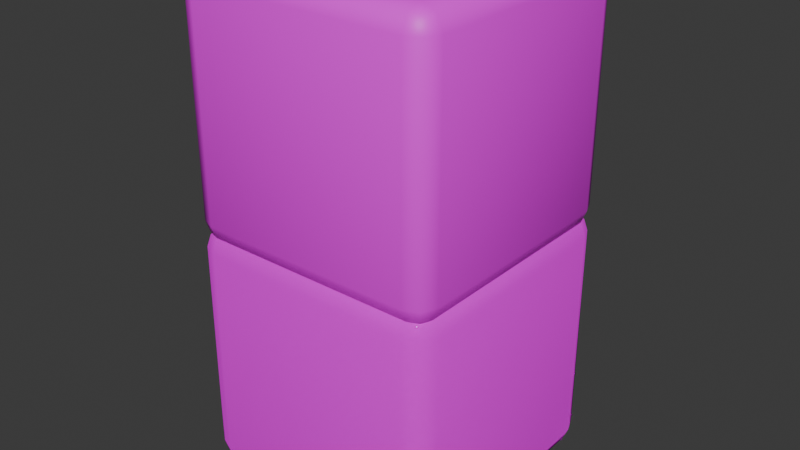 # Source: Block_stack.blend  (saved by Blender 4.0.36; exported with 4.5.12 LTS)
import bpy
from mathutils import Matrix  # noqa: F401  (used for matrix-valued properties, if any)

bpy.ops.wm.read_factory_settings(use_empty=True)
scene = bpy.context.scene
scene.name = 'Scene'

# ---- collections
col_collection = bpy.data.collections.new('Collection'); scene.collection.children.link(col_collection)

# ---- images (referenced by path relative to the original .blend; pixels are not part of the script)
import os
ASSET_DIR = os.environ.get("B2B_ASSET_DIR", "")  # directory of the original .blend (textures are referenced by path, not embedded)
HERE = os.path.dirname(os.path.abspath(__file__))  # packed textures are extracted next to this script under _unpacked/

def load_image(name, relpath, width, height, colorspace="sRGB"):
    """Load a texture the original file referenced (path relative to the .blend, or extracted next to this script)."""
    p = next((c for c in (os.path.join(HERE, relpath), os.path.join(ASSET_DIR, relpath)) if relpath and os.path.exists(c)), "")
    if p:
        img = bpy.data.images.load(p, check_existing=True)
        img.name = name
    else:  # same state as the original file: an image datablock whose file is absent (Cycles renders it pink)
        img = bpy.data.images.new(name, width, height)
        img.source = "FILE"
        img.filepath = "//" + (relpath or name)
    img.colorspace_settings.name = colorspace
    return img
img_blue_block_jpg = load_image('blue_block.jpg', 'Reference/blue_block.jpg', 1024, 1024, 'sRGB')
img_green_block_jpg = load_image('green_block.jpg', 'Reference/green_block.jpg', 1024, 1024, 'sRGB')

# ---- materials (node trees are filled in below, after node groups)
mat_material_002 = bpy.data.materials.new('Material.002')
mat_material_002.use_transparent_shadow = False
mat_material = bpy.data.materials.new('Material')
mat_material.use_transparent_shadow = False

# ---- material node trees
mat_material_002.use_nodes = True; mat_material_002.node_tree.nodes.clear()
_N = mat_material_002.node_tree.nodes; _L = mat_material_002.node_tree.links
n0 = _N.new('ShaderNodeBsdfPrincipled'); n0.name = 'Principled BSDF'; n0.location = (10, 300)
n0.inputs[1].default_value = 1.0
n0.inputs[2].default_value = 1.0
n0.inputs[3].default_value = 1.45
n0.inputs[19].default_value = 0.06422
n0.inputs[20].default_value = 0.04587
n1 = _N.new('ShaderNodeOutputMaterial'); n1.name = 'Material Output'; n1.location = (300, 300)
n2 = _N.new('ShaderNodeTexImage'); n2.name = 'Image Texture'; n2.location = (-280, 275)
n2.image = img_blue_block_jpg
_L.new(n0.outputs[0], n1.inputs[0])
_L.new(n2.outputs[0], n0.inputs[0])
n1.is_active_output = True
mat_material.use_nodes = True; mat_material.node_tree.nodes.clear()
_N = mat_material.node_tree.nodes; _L = mat_material.node_tree.links
n0 = _N.new('ShaderNodeBsdfPrincipled'); n0.name = 'Principled BSDF'; n0.location = (10, 300)
n0.inputs[3].default_value = 1.45
n1 = _N.new('ShaderNodeOutputMaterial'); n1.name = 'Material Output'; n1.location = (300, 300)
n2 = _N.new('ShaderNodeTexImage'); n2.name = 'Image Texture'; n2.location = (-280, 275)
n2.image = img_green_block_jpg
_L.new(n0.outputs[0], n1.inputs[0])
_L.new(n2.outputs[0], n0.inputs[0])
n1.is_active_output = True

# ---- world
world_world = bpy.data.worlds.new('World'); scene.world = world_world
world_world.use_nodes = True; world_world.node_tree.nodes.clear()
_N = world_world.node_tree.nodes; _L = world_world.node_tree.links
n0 = _N.new('ShaderNodeOutputWorld'); n0.name = 'World Output'; n0.location = (300, 300)
n1 = _N.new('ShaderNodeBackground'); n1.name = 'Background'; n1.location = (10, 300)
n1.inputs[0].default_value = (0.05088, 0.05088, 0.05088, 1.0)
_L.new(n1.outputs[0], n0.inputs[0])
n0.is_active_output = True
world_world.color = (0.05088, 0.05088, 0.05088)
world_world.use_sun_shadow = False
world_world.sun_shadow_jitter_overblur = 0.0

# ---- meshes
me_cube = bpy.data.meshes.new('Cube')
me_cube.from_pydata([(0.84, 1.0, 0.84), (0.84, 0.84, 1.0), (1.0, 0.84, 0.84), (0.84, 0.9531, 0.9531), (0.9324, 0.9324, 0.9324), (0.9531, 0.84, 0.9531), (0.9531, 0.9531, 0.84), (0.84, 0.84, -1.0), (0.84, 1.0, -0.84), (1.0, 0.84, -0.84), (0.84, 0.9531, -0.9531), (0.9324, 0.9324, -0.9324), (0.9531, 0.9531, -0.84), (0.9531, 0.84, -0.9531), (1.0, -0.84, 0.84), (0.84, -0.84, 1.0), (0.84, -1.0, 0.84), (0.9531, -0.84, 0.9531), (0.9324, -0.9324, 0.9324), (0.84, -0.9531, 0.9531), (0.9531, -0.9531, 0.84), (1.0, -0.84, -0.84), (0.84, -1.0, -0.84), (0.84, -0.84, -1.0), (0.9531, -0.9531, -0.84), (0.9324, -0.9324, -0.9324), (0.84, -0.9531, -0.9531), (0.9531, -0.84, -0.9531), (-0.84, 1.0, 0.84), (-1.0, 0.84, 0.84), (-0.84, 0.84, 1.0), (-0.9531, 0.9531, 0.84), (-0.9324, 0.9324, 0.9324), (-0.9531, 0.84, 0.9531), (-0.84, 0.9531, 0.9531), (-1.0, 0.84, -0.84), (-0.84, 1.0, -0.84), (-0.84, 0.84, -1.0), (-0.9531, 0.9531, -0.84), (-0.9324, 0.9324, -0.9324), (-0.84, 0.9531, -0.9531), (-0.9531, 0.84, -0.9531), (-1.0, -0.84, 0.84), (-0.84, -1.0, 0.84), (-0.84, -0.84, 1.0), (-0.9531, -0.9531, 0.84), (-0.9324, -0.9324, 0.9324), (-0.84, -0.9531, 0.9531), (-0.9531, -0.84, 0.9531), (-0.84, -0.84, -1.0), (-0.84, -1.0, -0.84), (-1.0, -0.84, -0.84), (-0.84, -0.9531, -0.9531), (-0.9324, -0.9324, -0.9324), (-0.9531, -0.9531, -0.84), (-0.9531, -0.84, -0.9531)], [], [(37, 7, 23, 49), (51, 42, 29, 35), (22, 16, 43, 50), (1, 30, 44, 15), (9, 2, 14, 21), (0, 3, 4, 6), (1, 5, 4, 3), (2, 6, 4, 5), (7, 10, 11, 13), (8, 12, 11, 10), (9, 13, 11, 12), (14, 17, 18, 20), (15, 19, 18, 17), (16, 20, 18, 19), (21, 24, 25, 27), (22, 26, 25, 24), (23, 27, 25, 26), (28, 31, 32, 34), (29, 33, 32, 31), (30, 34, 32, 33), (35, 38, 39, 41), (36, 40, 39, 38), (37, 41, 39, 40), (42, 45, 46, 48), (43, 47, 46, 45), (44, 48, 46, 47), (49, 52, 53, 55), (50, 54, 53, 52), (51, 55, 53, 54), (37, 49, 55, 41), (41, 55, 51, 35), (7, 37, 40, 10), (10, 40, 36, 8), (2, 9, 12, 6), (6, 12, 8, 0), (50, 43, 45, 54), (54, 45, 42, 51), (16, 22, 24, 20), (20, 24, 21, 14), (28, 36, 38, 31), (31, 38, 35, 29), (15, 44, 47, 19), (19, 47, 43, 16), (1, 15, 17, 5), (5, 17, 14, 2), (49, 23, 26, 52), (52, 26, 22, 50), (44, 30, 33, 48), (48, 33, 29, 42), (30, 1, 3, 34), (34, 3, 0, 28), (23, 7, 13, 27), (27, 13, 9, 21), (36, 28, 0, 8)])
me_cube.polygons.foreach_set('use_smooth', [True] * 54)
_uv = me_cube.uv_layers.new(name='UVMap')
_uv.uv.foreach_set('vector', [0.2358, 0.8669, 0.3084, 0.8669, 0.3084, 0.9395, 0.2358, 0.9395, 0.9276, 0.07833, 0.9276, 0.9336, 0.07235, 0.9336, 0.07235, 0.07833, 0.9333, 0.06817, 0.9249, 0.9333, 0.0598, 0.9318, 0.06819, 0.06672, 0.506, 0.8808, 0.5749, 0.8808, 0.5749, 0.9497, 0.506, 0.9497, 0.9413, 0.06353, 0.9375, 0.9423, 0.05871, 0.9385, 0.0625, 0.05974, 0.0786, 0.9376, 0.07869, 1.02, -0.003363, 1.008, -0.003444, 0.9377, 0.506, 0.8808, 0.4994, 0.8808, 0.4985, 0.8742, 0.506, 0.8742, 0.9375, 0.9423, 1.021, 0.9427, 1.021, 1.015, 0.9371, 1.026, 0.3084, 0.8669, 0.3084, 0.86, 0.3153, 0.861, 0.3153, 0.8669, 0.0776, 0.07621, -0.004437, 0.07631, -0.01609, -0.00572, 0.07751, -0.005828, 0.9413, 0.06353, 0.9417, -0.02016, 1.014, -0.01985, 1.025, 0.06389, 0.05871, 0.9385, 0.05835, 1.022, -0.01356, 1.022, -0.02499, 0.9382, 0.506, 0.9497, 0.506, 0.9563, 0.4994, 0.9554, 0.4994, 0.9497, 0.9249, 0.9333, 0.9891, 0.9366, 0.9793, 0.9881, 0.9277, 0.997, 0.0625, 0.05974, -0.02119, 0.05938, -0.02088, -0.01253, 0.06286, -0.02396, 0.9333, 0.06817, 0.9365, 0.003962, 0.9881, 0.0138, 0.997, 0.06554, 0.3084, 0.9395, 0.3153, 0.9395, 0.3163, 0.9464, 0.3084, 0.9464, 0.94, 0.9366, 1.022, 0.9365, 1.022, 0.9839, 0.9401, 1.019, 0.07235, 0.9336, 0.07235, 1.015, 0.02532, 1.015, -0.009103, 0.9336, 0.5749, 0.8808, 0.5749, 0.8742, 0.5787, 0.8742, 0.5815, 0.8808, 0.07235, 0.07833, -0.009103, 0.07833, -0.009103, 0.0313, 0.07235, -0.003127, 0.939, 0.07522, 0.9389, -0.006821, 0.9863, -0.006875, 1.021, 0.07512, 0.2358, 0.8669, 0.2289, 0.8669, 0.2289, 0.8629, 0.2358, 0.86, 0.9276, 0.9336, 1.009, 0.9336, 1.009, 0.9807, 0.9276, 1.015, 0.0598, 0.9318, 0.05658, 0.996, 0.005001, 0.9862, -0.003956, 0.9345, 0.5749, 0.9497, 0.5815, 0.9497, 0.5815, 0.9535, 0.5749, 0.9563, 0.2358, 0.9395, 0.2358, 0.9464, 0.2318, 0.9464, 0.2289, 0.9395, 0.06819, 0.06672, 0.003981, 0.06336, 0.01382, 0.01193, 0.06541, 0.002961, 0.9276, 0.07833, 0.9276, -0.003127, 0.9747, -0.003127, 1.009, 0.07833, 0.2358, 0.8669, 0.2358, 0.9395, 0.2289, 0.9395, 0.2289, 0.8669, 0.07235, -0.003127, 0.9276, -0.003127, 0.9276, 0.07833, 0.07235, 0.07833, 0.3084, 0.8669, 0.2358, 0.8669, 0.2358, 0.86, 0.3084, 0.86, 0.07751, -0.005828, 0.9389, -0.006821, 0.939, 0.07522, 0.0776, 0.07621, 0.9375, 0.9423, 0.9413, 0.06353, 1.025, 0.06389, 1.021, 0.9427, -0.003444, 0.9377, -0.004437, 0.07631, 0.0776, 0.07621, 0.0786, 0.9376, 0.06819, 0.06672, 0.0598, 0.9318, -0.003956, 0.9345, 0.003981, 0.06336, 1.009, 0.07833, 1.009, 0.9336, 0.9276, 0.9336, 0.9276, 0.07833, 0.9249, 0.9333, 0.9333, 0.06817, 0.997, 0.06554, 0.9891, 0.9366, -0.02499, 0.9382, -0.02119, 0.05938, 0.0625, 0.05974, 0.05871, 0.9385, 0.94, 0.9366, 0.939, 0.07522, 1.021, 0.07512, 1.022, 0.9365, -0.009103, 0.9336, -0.009103, 0.07833, 0.07235, 0.07833, 0.07235, 0.9336, 0.506, 0.9497, 0.5749, 0.9497, 0.5749, 0.9563, 0.506, 0.9563, 0.9277, 0.997, 0.05658, 0.996, 0.0598, 0.9318, 0.9249, 0.9333, 0.506, 0.8808, 0.506, 0.9497, 0.4994, 0.9497, 0.4994, 0.8808, 0.9371, 1.026, 0.05835, 1.022, 0.05871, 0.9385, 0.9375, 0.9423, 0.2358, 0.9395, 0.3084, 0.9395, 0.3084, 0.9464, 0.2358, 0.9464, 0.06541, 0.002961, 0.9365, 0.003962, 0.9333, 0.06817, 0.06819, 0.06672, 0.5749, 0.9497, 0.5749, 0.8808, 0.5815, 0.8808, 0.5815, 0.9497, 0.9276, 1.015, 0.07235, 1.015, 0.07235, 0.9336, 0.9276, 0.9336, 0.5749, 0.8808, 0.506, 0.8808, 0.506, 0.8742, 0.5749, 0.8742, 0.9401, 1.019, 0.07869, 1.02, 0.0786, 0.9376, 0.94, 0.9366, 0.3084, 0.9395, 0.3084, 0.8669, 0.3153, 0.8669, 0.3153, 0.9395, 0.06286, -0.02396, 0.9417, -0.02016, 0.9413, 0.06353, 0.0625, 0.05974, 0.939, 0.07522, 0.94, 0.9366, 0.0786, 0.9376, 0.0776, 0.07621])
me_cube.materials.append(mat_material_002)
me_cube.use_mirror_vertex_groups = False
me_cube.update()
me_cube_001 = bpy.data.meshes.new('Cube.001')
me_cube_001.from_pydata([(0.84, 1.0, 0.84), (0.84, 0.84, 1.0), (1.0, 0.84, 0.84), (0.84, 0.9531, 0.9531), (0.9324, 0.9324, 0.9324), (0.9531, 0.84, 0.9531), (0.9531, 0.9531, 0.84), (0.84, 0.84, -1.0), (0.84, 1.0, -0.84), (1.0, 0.84, -0.84), (0.84, 0.9531, -0.9531), (0.9324, 0.9324, -0.9324), (0.9531, 0.9531, -0.84), (0.9531, 0.84, -0.9531), (1.0, -0.84, 0.84), (0.84, -0.84, 1.0), (0.84, -1.0, 0.84), (0.9531, -0.84, 0.9531), (0.9324, -0.9324, 0.9324), (0.84, -0.9531, 0.9531), (0.9531, -0.9531, 0.84), (1.0, -0.84, -0.84), (0.84, -1.0, -0.84), (0.84, -0.84, -1.0), (0.9531, -0.9531, -0.84), (0.9324, -0.9324, -0.9324), (0.84, -0.9531, -0.9531), (0.9531, -0.84, -0.9531), (-0.84, 1.0, 0.84), (-1.0, 0.84, 0.84), (-0.84, 0.84, 1.0), (-0.9531, 0.9531, 0.84), (-0.9324, 0.9324, 0.9324), (-0.9531, 0.84, 0.9531), (-0.84, 0.9531, 0.9531), (-1.0, 0.84, -0.84), (-0.84, 1.0, -0.84), (-0.84, 0.84, -1.0), (-0.9531, 0.9531, -0.84), (-0.9324, 0.9324, -0.9324), (-0.84, 0.9531, -0.9531), (-0.9531, 0.84, -0.9531), (-1.0, -0.84, 0.84), (-0.84, -1.0, 0.84), (-0.84, -0.84, 1.0), (-0.9531, -0.9531, 0.84), (-0.9324, -0.9324, 0.9324), (-0.84, -0.9531, 0.9531), (-0.9531, -0.84, 0.9531), (-0.84, -0.84, -1.0), (-0.84, -1.0, -0.84), (-1.0, -0.84, -0.84), (-0.84, -0.9531, -0.9531), (-0.9324, -0.9324, -0.9324), (-0.9531, -0.9531, -0.84), (-0.9531, -0.84, -0.9531)], [], [(37, 7, 23, 49), (51, 42, 29, 35), (22, 16, 43, 50), (1, 30, 44, 15), (9, 2, 14, 21), (0, 3, 4, 6), (1, 5, 4, 3), (2, 6, 4, 5), (7, 10, 11, 13), (8, 12, 11, 10), (9, 13, 11, 12), (14, 17, 18, 20), (15, 19, 18, 17), (16, 20, 18, 19), (21, 24, 25, 27), (22, 26, 25, 24), (23, 27, 25, 26), (28, 31, 32, 34), (29, 33, 32, 31), (30, 34, 32, 33), (35, 38, 39, 41), (36, 40, 39, 38), (37, 41, 39, 40), (42, 45, 46, 48), (43, 47, 46, 45), (44, 48, 46, 47), (49, 52, 53, 55), (50, 54, 53, 52), (51, 55, 53, 54), (37, 49, 55, 41), (41, 55, 51, 35), (7, 37, 40, 10), (10, 40, 36, 8), (2, 9, 12, 6), (6, 12, 8, 0), (50, 43, 45, 54), (54, 45, 42, 51), (16, 22, 24, 20), (20, 24, 21, 14), (28, 36, 38, 31), (31, 38, 35, 29), (15, 44, 47, 19), (19, 47, 43, 16), (1, 15, 17, 5), (5, 17, 14, 2), (49, 23, 26, 52), (52, 26, 22, 50), (44, 30, 33, 48), (48, 33, 29, 42), (30, 1, 3, 34), (34, 3, 0, 28), (23, 7, 13, 27), (27, 13, 9, 21), (36, 28, 0, 8)])
me_cube_001.polygons.foreach_set('use_smooth', [True] * 54)
_uv = me_cube_001.uv_layers.new(name='UVMap')
_uv.uv.foreach_set('vector', [0.2358, 0.8669, 0.3084, 0.8669, 0.3084, 0.9395, 0.2358, 0.9395, 0.9276, 0.07833, 0.9276, 0.9336, 0.07235, 0.9336, 0.07235, 0.07833, 0.9333, 0.06817, 0.9249, 0.9333, 0.0598, 0.9318, 0.06819, 0.06672, 0.506, 0.8808, 0.5749, 0.8808, 0.5749, 0.9497, 0.506, 0.9497, 0.9413, 0.06353, 0.9375, 0.9423, 0.05871, 0.9385, 0.0625, 0.05974, 0.0786, 0.9376, 0.07869, 1.02, -0.003363, 1.008, -0.003444, 0.9377, 0.506, 0.8808, 0.4994, 0.8808, 0.4985, 0.8742, 0.506, 0.8742, 0.9375, 0.9423, 1.021, 0.9427, 1.021, 1.015, 0.9371, 1.026, 0.3084, 0.8669, 0.3084, 0.86, 0.3153, 0.861, 0.3153, 0.8669, 0.0776, 0.07621, -0.004437, 0.07631, -0.01609, -0.00572, 0.07751, -0.005828, 0.9413, 0.06353, 0.9417, -0.02016, 1.014, -0.01985, 1.025, 0.06389, 0.05871, 0.9385, 0.05835, 1.022, -0.01356, 1.022, -0.02499, 0.9382, 0.506, 0.9497, 0.506, 0.9563, 0.4994, 0.9554, 0.4994, 0.9497, 0.9249, 0.9333, 0.9891, 0.9366, 0.9793, 0.9881, 0.9277, 0.997, 0.0625, 0.05974, -0.02119, 0.05938, -0.02088, -0.01253, 0.06286, -0.02396, 0.9333, 0.06817, 0.9365, 0.003962, 0.9881, 0.0138, 0.997, 0.06554, 0.3084, 0.9395, 0.3153, 0.9395, 0.3163, 0.9464, 0.3084, 0.9464, 0.94, 0.9366, 1.022, 0.9365, 1.022, 0.9839, 0.9401, 1.019, 0.07235, 0.9336, 0.07235, 1.015, 0.02532, 1.015, -0.009103, 0.9336, 0.5749, 0.8808, 0.5749, 0.8742, 0.5787, 0.8742, 0.5815, 0.8808, 0.07235, 0.07833, -0.009103, 0.07833, -0.009103, 0.0313, 0.07235, -0.003127, 0.939, 0.07522, 0.9389, -0.006821, 0.9863, -0.006875, 1.021, 0.07512, 0.2358, 0.8669, 0.2289, 0.8669, 0.2289, 0.8629, 0.2358, 0.86, 0.9276, 0.9336, 1.009, 0.9336, 1.009, 0.9807, 0.9276, 1.015, 0.0598, 0.9318, 0.05658, 0.996, 0.005001, 0.9862, -0.003956, 0.9345, 0.5749, 0.9497, 0.5815, 0.9497, 0.5815, 0.9535, 0.5749, 0.9563, 0.2358, 0.9395, 0.2358, 0.9464, 0.2318, 0.9464, 0.2289, 0.9395, 0.06819, 0.06672, 0.003981, 0.06336, 0.01382, 0.01193, 0.06541, 0.002961, 0.9276, 0.07833, 0.9276, -0.003127, 0.9747, -0.003127, 1.009, 0.07833, 0.2358, 0.8669, 0.2358, 0.9395, 0.2289, 0.9395, 0.2289, 0.8669, 0.07235, -0.003127, 0.9276, -0.003127, 0.9276, 0.07833, 0.07235, 0.07833, 0.3084, 0.8669, 0.2358, 0.8669, 0.2358, 0.86, 0.3084, 0.86, 0.07751, -0.005828, 0.9389, -0.006821, 0.939, 0.07522, 0.0776, 0.07621, 0.9375, 0.9423, 0.9413, 0.06353, 1.025, 0.06389, 1.021, 0.9427, -0.003444, 0.9377, -0.004437, 0.07631, 0.0776, 0.07621, 0.0786, 0.9376, 0.06819, 0.06672, 0.0598, 0.9318, -0.003956, 0.9345, 0.003981, 0.06336, 1.009, 0.07833, 1.009, 0.9336, 0.9276, 0.9336, 0.9276, 0.07833, 0.9249, 0.9333, 0.9333, 0.06817, 0.997, 0.06554, 0.9891, 0.9366, -0.02499, 0.9382, -0.02119, 0.05938, 0.0625, 0.05974, 0.05871, 0.9385, 0.94, 0.9366, 0.939, 0.07522, 1.021, 0.07512, 1.022, 0.9365, -0.009103, 0.9336, -0.009103, 0.07833, 0.07235, 0.07833, 0.07235, 0.9336, 0.506, 0.9497, 0.5749, 0.9497, 0.5749, 0.9563, 0.506, 0.9563, 0.9277, 0.997, 0.05658, 0.996, 0.0598, 0.9318, 0.9249, 0.9333, 0.506, 0.8808, 0.506, 0.9497, 0.4994, 0.9497, 0.4994, 0.8808, 0.9371, 1.026, 0.05835, 1.022, 0.05871, 0.9385, 0.9375, 0.9423, 0.2358, 0.9395, 0.3084, 0.9395, 0.3084, 0.9464, 0.2358, 0.9464, 0.06541, 0.002961, 0.9365, 0.003962, 0.9333, 0.06817, 0.06819, 0.06672, 0.5749, 0.9497, 0.5749, 0.8808, 0.5815, 0.8808, 0.5815, 0.9497, 0.9276, 1.015, 0.07235, 1.015, 0.07235, 0.9336, 0.9276, 0.9336, 0.5749, 0.8808, 0.506, 0.8808, 0.506, 0.8742, 0.5749, 0.8742, 0.9401, 1.019, 0.07869, 1.02, 0.0786, 0.9376, 0.94, 0.9366, 0.3084, 0.9395, 0.3084, 0.8669, 0.3153, 0.8669, 0.3153, 0.9395, 0.06286, -0.02396, 0.9417, -0.02016, 0.9413, 0.06353, 0.0625, 0.05974, 0.939, 0.07522, 0.94, 0.9366, 0.0786, 0.9376, 0.0776, 0.07621])
me_cube_001.materials.append(mat_material)
me_cube_001.use_mirror_vertex_groups = False
me_cube_001.update()

# ---- objects
ob_cube = bpy.data.objects.new('Cube', me_cube)
ob_cube_001 = bpy.data.objects.new('Cube.001', me_cube_001)

# ---- transforms, parenting, visibility, modifiers, constraints
ob_cube.location = (0.0, 0.0, 1.18)
ob_cube.lock_rotations_4d = False
ob_cube.empty_display_type = 'ARROWS'
ob_cube.lineart.crease_threshold = 0.0
ob_cube_001.location = (0.0, 0.0, 3.069)
ob_cube_001.lock_rotations_4d = False
ob_cube_001.empty_display_type = 'ARROWS'
ob_cube_001.lineart.crease_threshold = 0.0

# ---- collection membership
col_collection.objects.link(ob_cube)
col_collection.objects.link(ob_cube_001)

# ---- scene / render settings (as saved in the file)
scene.frame_start = 1; scene.frame_end = 250; scene.frame_set(1)
scene.render.engine = 'BLENDER_EEVEE_NEXT'
scene.cycles.sampling_pattern = 'TABULATED_SOBOL'
bpy.context.view_layer.update()

# ---- added for rendering (the .blend has no active camera and no usable light): camera, sun
cam_auto = bpy.data.cameras.new('AutoCamera')
cam_auto.lens = 50.0
cam_auto.sensor_width = 36.0
cam_auto.clip_end = 1000.0
ob_auto_camera = bpy.data.objects.new('AutoCamera', cam_auto)
scene.collection.objects.link(ob_auto_camera)
ob_auto_camera.location = (4.44949, -5.33939, 5.68437)
ob_auto_camera.rotation_euler = (1.09748, -7.21219e-08, 0.694738)
scene.camera = ob_auto_camera
light_auto_sun = bpy.data.lights.new('AutoSun', 'SUN')
light_auto_sun.energy = 3.0
light_auto_sun.angle = 0.0523599
ob_auto_sun = bpy.data.objects.new('AutoSun', light_auto_sun)
scene.collection.objects.link(ob_auto_sun)
ob_auto_sun.rotation_euler = (0.872665, 0.174533, 0.523599)
bpy.context.view_layer.update()
